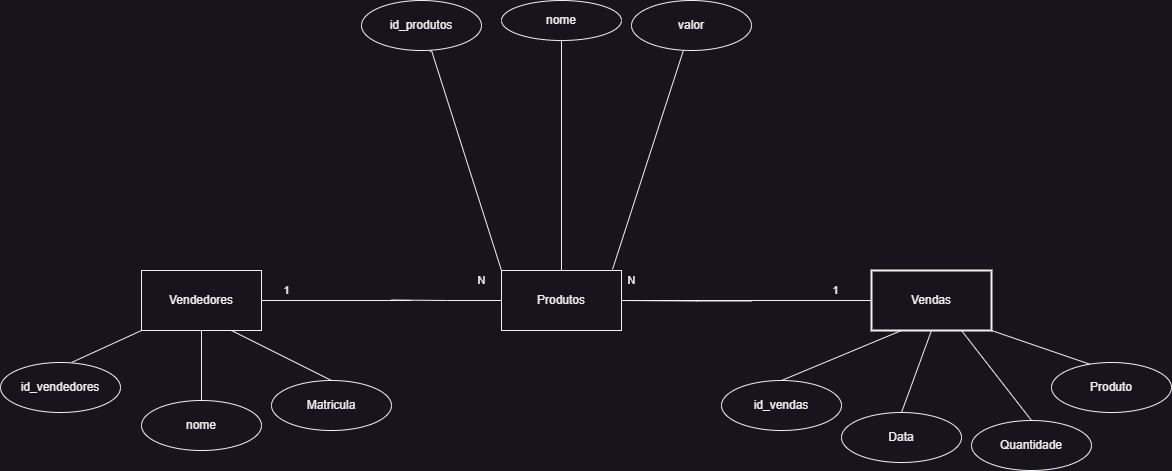

The diagram above was exported from draw.io. Its source (the exported page's mxGraphModel, read from the mxfile embedded in the PNG):
<mxGraphModel dx="2261" dy="764" grid="1" gridSize="10" guides="1" tooltips="1" connect="1" arrows="0" fold="1" page="1" pageScale="1" pageWidth="827" pageHeight="1169" math="0" shadow="0">
  <root>
    <mxCell id="0" />
    <mxCell id="1" parent="0" />
    <mxCell id="FHRrgDHEPIJ-2tZdd0UF-13" value="N" style="edgeStyle=orthogonalEdgeStyle;rounded=0;orthogonalLoop=1;jettySize=auto;html=1;endArrow=none;endFill=0;exitX=0;exitY=0.5;exitDx=0;exitDy=0;" parent="1" source="FHRrgDHEPIJ-2tZdd0UF-1" edge="1">
      <mxGeometry x="-0.638" y="-20" relative="1" as="geometry">
        <mxPoint as="offset" />
        <mxPoint x="240" y="329.5" as="targetPoint" />
        <mxPoint x="340" y="329.5" as="sourcePoint" />
        <Array as="points" />
      </mxGeometry>
    </mxCell>
    <mxCell id="FHRrgDHEPIJ-2tZdd0UF-17" value="" style="rounded=0;orthogonalLoop=1;jettySize=auto;html=1;endArrow=none;endFill=0;exitX=0.925;exitY=-0.017;exitDx=0;exitDy=0;exitPerimeter=0;" parent="1" source="FHRrgDHEPIJ-2tZdd0UF-1" target="FHRrgDHEPIJ-2tZdd0UF-16" edge="1">
      <mxGeometry relative="1" as="geometry">
        <Array as="points" />
      </mxGeometry>
    </mxCell>
    <mxCell id="FHRrgDHEPIJ-2tZdd0UF-23" style="rounded=0;orthogonalLoop=1;jettySize=auto;html=1;exitX=0;exitY=0;exitDx=0;exitDy=0;endArrow=none;endFill=0;entryX=0.567;entryY=1.02;entryDx=0;entryDy=0;entryPerimeter=0;" parent="1" source="FHRrgDHEPIJ-2tZdd0UF-1" target="FHRrgDHEPIJ-2tZdd0UF-24" edge="1">
      <mxGeometry relative="1" as="geometry">
        <mxPoint x="260" y="150" as="targetPoint" />
        <Array as="points">
          <mxPoint x="280" y="80" />
        </Array>
      </mxGeometry>
    </mxCell>
    <mxCell id="FHRrgDHEPIJ-2tZdd0UF-1" value="Produtos" style="rounded=0;whiteSpace=wrap;html=1;rotation=0;" parent="1" vertex="1">
      <mxGeometry x="350" y="300" width="120" height="60" as="geometry" />
    </mxCell>
    <mxCell id="FHRrgDHEPIJ-2tZdd0UF-11" value="1" style="edgeStyle=orthogonalEdgeStyle;rounded=0;orthogonalLoop=1;jettySize=auto;html=1;endArrow=none;endFill=0;exitX=1;exitY=0.5;exitDx=0;exitDy=0;" parent="1" source="FHRrgDHEPIJ-2tZdd0UF-1" target="FHRrgDHEPIJ-2tZdd0UF-10" edge="1">
      <mxGeometry x="0.7143" y="10" relative="1" as="geometry">
        <mxPoint as="offset" />
        <mxPoint x="500" y="310" as="sourcePoint" />
        <Array as="points" />
      </mxGeometry>
    </mxCell>
    <mxCell id="FHRrgDHEPIJ-2tZdd0UF-26" style="rounded=0;orthogonalLoop=1;jettySize=auto;html=1;exitX=0.25;exitY=1;exitDx=0;exitDy=0;endArrow=none;endFill=0;entryX=0.5;entryY=0;entryDx=0;entryDy=0;" parent="1" source="FHRrgDHEPIJ-2tZdd0UF-10" edge="1" target="FHRrgDHEPIJ-2tZdd0UF-29">
      <mxGeometry relative="1" as="geometry">
        <mxPoint x="660" y="480" as="targetPoint" />
      </mxGeometry>
    </mxCell>
    <mxCell id="FHRrgDHEPIJ-2tZdd0UF-27" style="rounded=0;orthogonalLoop=1;jettySize=auto;html=1;exitX=0.5;exitY=1;exitDx=0;exitDy=0;endArrow=none;endFill=0;entryX=0.5;entryY=0;entryDx=0;entryDy=0;" parent="1" source="FHRrgDHEPIJ-2tZdd0UF-10" edge="1" target="FHRrgDHEPIJ-2tZdd0UF-30">
      <mxGeometry relative="1" as="geometry">
        <mxPoint x="780" y="500" as="targetPoint" />
      </mxGeometry>
    </mxCell>
    <mxCell id="FHRrgDHEPIJ-2tZdd0UF-28" style="rounded=0;orthogonalLoop=1;jettySize=auto;html=1;exitX=0.75;exitY=1;exitDx=0;exitDy=0;endArrow=none;endFill=0;entryX=0.5;entryY=0;entryDx=0;entryDy=0;" parent="1" source="FHRrgDHEPIJ-2tZdd0UF-10" edge="1" target="FHRrgDHEPIJ-2tZdd0UF-31">
      <mxGeometry relative="1" as="geometry">
        <mxPoint x="900" y="520" as="targetPoint" />
      </mxGeometry>
    </mxCell>
    <mxCell id="9bapdTLMl9msIr4OnXoY-2" style="rounded=0;orthogonalLoop=1;jettySize=auto;html=1;exitX=1;exitY=1;exitDx=0;exitDy=0;endArrow=none;endFill=0;entryX=0.35;entryY=0.06;entryDx=0;entryDy=0;entryPerimeter=0;" parent="1" source="FHRrgDHEPIJ-2tZdd0UF-10" edge="1" target="9bapdTLMl9msIr4OnXoY-3">
      <mxGeometry relative="1" as="geometry">
        <mxPoint x="1000" y="470" as="targetPoint" />
      </mxGeometry>
    </mxCell>
    <mxCell id="FHRrgDHEPIJ-2tZdd0UF-10" value="Vendas" style="whiteSpace=wrap;html=1;strokeWidth=2;" parent="1" vertex="1">
      <mxGeometry x="720" y="300" width="120" height="60" as="geometry" />
    </mxCell>
    <mxCell id="FHRrgDHEPIJ-2tZdd0UF-15" value="1" style="rounded=0;orthogonalLoop=1;jettySize=auto;html=1;endArrow=none;endFill=0;" parent="1" target="FHRrgDHEPIJ-2tZdd0UF-14" edge="1">
      <mxGeometry x="0.6667" y="-10" relative="1" as="geometry">
        <mxPoint as="offset" />
        <mxPoint x="260" y="330" as="sourcePoint" />
      </mxGeometry>
    </mxCell>
    <mxCell id="FHRrgDHEPIJ-2tZdd0UF-34" style="rounded=0;orthogonalLoop=1;jettySize=auto;html=1;exitX=0.75;exitY=1;exitDx=0;exitDy=0;endArrow=none;endFill=0;entryX=0.5;entryY=0;entryDx=0;entryDy=0;" parent="1" source="FHRrgDHEPIJ-2tZdd0UF-14" target="FHRrgDHEPIJ-2tZdd0UF-38" edge="1">
      <mxGeometry relative="1" as="geometry">
        <mxPoint x="80" y="620" as="targetPoint" />
        <Array as="points" />
      </mxGeometry>
    </mxCell>
    <mxCell id="9bapdTLMl9msIr4OnXoY-1" style="rounded=0;orthogonalLoop=1;jettySize=auto;html=1;exitX=0;exitY=1;exitDx=0;exitDy=0;endArrow=none;endFill=0;entryX=0.592;entryY=0;entryDx=0;entryDy=0;entryPerimeter=0;" parent="1" source="FHRrgDHEPIJ-2tZdd0UF-14" edge="1" target="FHRrgDHEPIJ-2tZdd0UF-36">
      <mxGeometry relative="1" as="geometry">
        <mxPoint x="-90" y="520" as="targetPoint" />
      </mxGeometry>
    </mxCell>
    <mxCell id="m_jOjMyabSoaiD03fAv--6" style="edgeStyle=orthogonalEdgeStyle;rounded=0;orthogonalLoop=1;jettySize=auto;html=1;exitX=0.5;exitY=1;exitDx=0;exitDy=0;entryX=0.5;entryY=0;entryDx=0;entryDy=0;startArrow=none;startFill=0;endArrow=none;endFill=0;" edge="1" parent="1" source="FHRrgDHEPIJ-2tZdd0UF-14" target="FHRrgDHEPIJ-2tZdd0UF-37">
      <mxGeometry relative="1" as="geometry" />
    </mxCell>
    <mxCell id="FHRrgDHEPIJ-2tZdd0UF-14" value="Vendedores" style="whiteSpace=wrap;html=1;rounded=0;" parent="1" vertex="1">
      <mxGeometry x="-10" y="300" width="120" height="60" as="geometry" />
    </mxCell>
    <mxCell id="FHRrgDHEPIJ-2tZdd0UF-16" value="valor" style="ellipse;whiteSpace=wrap;html=1;rounded=0;" parent="1" vertex="1">
      <mxGeometry x="480" y="30" width="120" height="50" as="geometry" />
    </mxCell>
    <mxCell id="FHRrgDHEPIJ-2tZdd0UF-20" style="rounded=0;orthogonalLoop=1;jettySize=auto;html=1;entryX=0.5;entryY=0;entryDx=0;entryDy=0;endArrow=none;endFill=0;" parent="1" target="FHRrgDHEPIJ-2tZdd0UF-1" edge="1">
      <mxGeometry relative="1" as="geometry">
        <mxPoint x="410" y="70" as="sourcePoint" />
      </mxGeometry>
    </mxCell>
    <mxCell id="FHRrgDHEPIJ-2tZdd0UF-19" value="nome" style="ellipse;whiteSpace=wrap;html=1;rounded=0;" parent="1" vertex="1">
      <mxGeometry x="350" y="30" width="120" height="40" as="geometry" />
    </mxCell>
    <mxCell id="FHRrgDHEPIJ-2tZdd0UF-24" value="id_produtos" style="ellipse;whiteSpace=wrap;html=1;rounded=0;" parent="1" vertex="1">
      <mxGeometry x="210" y="30" width="120" height="50" as="geometry" />
    </mxCell>
    <mxCell id="FHRrgDHEPIJ-2tZdd0UF-29" value="id_vendas" style="ellipse;whiteSpace=wrap;html=1;rounded=0;" parent="1" vertex="1">
      <mxGeometry x="570" y="410" width="120" height="50" as="geometry" />
    </mxCell>
    <mxCell id="FHRrgDHEPIJ-2tZdd0UF-30" value="Data" style="ellipse;whiteSpace=wrap;html=1;rounded=0;" parent="1" vertex="1">
      <mxGeometry x="690" y="442" width="120" height="50" as="geometry" />
    </mxCell>
    <mxCell id="FHRrgDHEPIJ-2tZdd0UF-31" value="Quantidade" style="ellipse;whiteSpace=wrap;html=1;rounded=0;" parent="1" vertex="1">
      <mxGeometry x="820" y="450" width="120" height="50" as="geometry" />
    </mxCell>
    <mxCell id="FHRrgDHEPIJ-2tZdd0UF-36" value="id_vendedores" style="ellipse;whiteSpace=wrap;html=1;rounded=0;" parent="1" vertex="1">
      <mxGeometry x="-151" y="392" width="120" height="50" as="geometry" />
    </mxCell>
    <mxCell id="FHRrgDHEPIJ-2tZdd0UF-37" value="nome" style="ellipse;whiteSpace=wrap;html=1;rounded=0;" parent="1" vertex="1">
      <mxGeometry x="-10" y="430" width="120" height="50" as="geometry" />
    </mxCell>
    <mxCell id="FHRrgDHEPIJ-2tZdd0UF-38" value="Matricula" style="ellipse;whiteSpace=wrap;html=1;rounded=0;" parent="1" vertex="1">
      <mxGeometry x="120" y="410" width="120" height="50" as="geometry" />
    </mxCell>
    <mxCell id="9bapdTLMl9msIr4OnXoY-3" value="Produto" style="ellipse;whiteSpace=wrap;html=1;rounded=0;" parent="1" vertex="1">
      <mxGeometry x="900" y="392" width="120" height="50" as="geometry" />
    </mxCell>
    <mxCell id="m_jOjMyabSoaiD03fAv--8" value="N" style="edgeStyle=orthogonalEdgeStyle;rounded=0;orthogonalLoop=1;jettySize=auto;html=1;endArrow=none;endFill=0;exitX=0;exitY=0.5;exitDx=0;exitDy=0;entryX=1;entryY=0.5;entryDx=0;entryDy=0;" edge="1" parent="1" target="FHRrgDHEPIJ-2tZdd0UF-1">
      <mxGeometry x="0.8482" y="-20" relative="1" as="geometry">
        <mxPoint as="offset" />
        <mxPoint x="490" y="330" as="targetPoint" />
        <mxPoint x="600" y="330.5" as="sourcePoint" />
        <Array as="points">
          <mxPoint x="545" y="331" />
        </Array>
      </mxGeometry>
    </mxCell>
  </root>
</mxGraphModel>